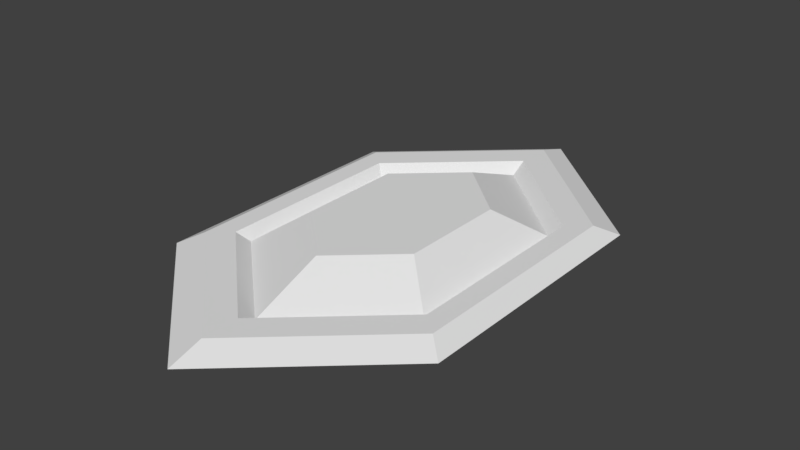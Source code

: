 # Source: Gem_switch.blend  (saved by Blender 2.79.0; exported with 4.5.12 LTS)
import bpy
from mathutils import Matrix  # noqa: F401  (used for matrix-valued properties, if any)

bpy.ops.wm.read_factory_settings(use_empty=True)
scene = bpy.context.scene
scene.name = 'Scene'

# ---- collections
col_collection_1 = bpy.data.collections.new('Collection 1'); scene.collection.children.link(col_collection_1)

# ---- world
world_world = bpy.data.worlds.new('World'); scene.world = world_world
world_world.color = (0.05088, 0.05088, 0.05088)
world_world.use_sun_shadow = False
world_world.sun_shadow_jitter_overblur = 0.0
world_world.cycles.sampling_method = 'MANUAL'

# ---- meshes
me_circle = bpy.data.meshes.new('Circle')
me_circle.from_pydata([(7.127e-09, 1.0, 0.0), (-0.5554, 0.5, 0.0), (-0.5554, -0.5, 0.0), (6.319e-08, -1.0, 0.0), (0.5554, -0.5, 0.0), (0.5554, 0.5, 0.0), (8.742e-09, 0.8732, 0.03795), (-0.485, 0.4366, 0.03795), (-0.485, -0.4366, 0.03795), (5.77e-08, -0.8732, 0.03795), (0.485, -0.4366, 0.03795), (0.485, 0.4366, 0.03795), (1.208e-08, 0.7346, 0.03795), (-0.408, 0.3673, 0.03795), (-0.408, -0.3673, 0.03795), (5.327e-08, -0.7346, 0.03795), (0.408, -0.3673, 0.03795), (0.408, 0.3673, 0.03795), (1.365e-08, 0.6697, 0.001064), (-0.3719, 0.3349, 0.001064), (-0.3719, -0.3349, 0.001064), (5.12e-08, -0.6697, 0.001064), (0.3719, -0.3349, 0.001064), (0.3719, 0.3349, 0.001064), (2.006e-08, 0.4038, 0.1058), (-0.2243, 0.2019, 0.1058), (-0.2243, -0.2019, 0.1058), (4.27e-08, -0.4038, 0.1058), (0.2243, -0.2019, 0.1058), (0.2243, 0.2019, 0.1058)], [], [(0, 6, 11, 5), (4, 10, 9, 3), (2, 8, 7, 1), (5, 11, 10, 4), (3, 9, 8, 2), (1, 7, 6, 0), (10, 16, 15, 9), (8, 14, 13, 7), (11, 17, 16, 10), (9, 15, 14, 8), (7, 13, 12, 6), (6, 12, 17, 11), (15, 21, 20, 14), (13, 19, 18, 12), (12, 18, 23, 17), (16, 22, 21, 15), (14, 20, 19, 13), (17, 23, 22, 16), (20, 26, 25, 19), (23, 29, 28, 22), (21, 27, 26, 20), (19, 25, 24, 18), (18, 24, 29, 23), (22, 28, 27, 21), (25, 26, 28, 29), (29, 24, 25), (28, 26, 27)])
_uv = me_circle.uv_layers.new(name='UVMap')
_uv.uv.foreach_set('vector', [0.9694, 0.9203, 0.9099, 0.867, 0.9099, 0.4571, 0.9694, 0.4509, 0.5, 0.03062, 0.5, 0.09011, 0.09011, 0.133, 0.03062, 0.07974, 0.03062, 0.5491, 0.09011, 0.5429, 0.5, 0.9099, 0.5, 0.9694, 0.9694, 0.4509, 0.9099, 0.4571, 0.5, 0.09011, 0.5, 0.03062, 0.03062, 0.07974, 0.09011, 0.133, 0.09011, 0.5429, 0.03062, 0.5491, 0.5, 0.9694, 0.5, 0.9099, 0.9099, 0.867, 0.9694, 0.9203, 0.5, 0.09011, 0.5, 0.1552, 0.1552, 0.1913, 0.09011, 0.133, 0.09011, 0.5429, 0.1552, 0.5361, 0.5, 0.8448, 0.5, 0.9099, 0.9099, 0.4571, 0.8448, 0.4639, 0.5, 0.1552, 0.5, 0.09011, 0.09011, 0.133, 0.1552, 0.1913, 0.1552, 0.5361, 0.09011, 0.5429, 0.5, 0.9099, 0.5, 0.8448, 0.8448, 0.8087, 0.9099, 0.867, 0.9099, 0.867, 0.8448, 0.8087, 0.8448, 0.4639, 0.9099, 0.4571, 0.1552, 0.1913, 0.1856, 0.2185, 0.1856, 0.5329, 0.1552, 0.5361, 0.5, 0.8448, 0.5, 0.8144, 0.8144, 0.7815, 0.8448, 0.8087, 0.8448, 0.8087, 0.8144, 0.7815, 0.8144, 0.4671, 0.8448, 0.4639, 0.5, 0.1552, 0.5, 0.1856, 0.1856, 0.2185, 0.1552, 0.1913, 0.1552, 0.5361, 0.1856, 0.5329, 0.5, 0.8144, 0.5, 0.8448, 0.8448, 0.4639, 0.8144, 0.4671, 0.5, 0.1856, 0.5, 0.1552, 0.1856, 0.5329, 0.3104, 0.5198, 0.5, 0.6896, 0.5, 0.8144, 0.8144, 0.4671, 0.6896, 0.4802, 0.5, 0.3104, 0.5, 0.1856, 0.1856, 0.2185, 0.3104, 0.3303, 0.3104, 0.5198, 0.1856, 0.5329, 0.5, 0.8144, 0.5, 0.6896, 0.6896, 0.6697, 0.8144, 0.7815, 0.8144, 0.7815, 0.6896, 0.6697, 0.6896, 0.4802, 0.8144, 0.4671, 0.5, 0.1856, 0.5, 0.3104, 0.3104, 0.3303, 0.1856, 0.2185, 0.5, 0.6896, 0.3104, 0.5198, 0.5, 0.3104, 0.6896, 0.4802, 0.6896, 0.4802, 0.6896, 0.6697, 0.5, 0.6896, 0.5, 0.3104, 0.3104, 0.5198, 0.3104, 0.3303])
me_circle.use_remesh_preserve_volume = False
me_circle.use_remesh_preserve_attributes = False
me_circle.use_mirror_vertex_groups = False
me_circle.update()

# ---- objects
ob_circle = bpy.data.objects.new('Circle', me_circle)

# ---- transforms, parenting, visibility, modifiers, constraints
ob_circle.location = (0.0, 0.0, 0.0)
ob_circle.lineart.crease_threshold = 0.0

# ---- collection membership
col_collection_1.objects.link(ob_circle)

# ---- scene / render settings (as saved in the file)
scene.frame_start = 1; scene.frame_end = 250; scene.frame_set(1)
scene.render.engine = 'BLENDER_EEVEE_NEXT'
scene.render.resolution_percentage = 50
scene.render.dither_intensity = 0.0
scene.cycles.use_denoising = False
scene.cycles.samples = 128
scene.cycles.sampling_pattern = 'TABULATED_SOBOL'
scene.cycles.use_adaptive_sampling = False
scene.cycles.use_light_tree = False
scene.cycles.blur_glossy = 0.0
scene.cycles.sample_clamp_indirect = 0.0
scene.view_settings.view_transform = 'Standard'
bpy.context.view_layer.update()

# ---- added for rendering (the .blend has no active camera and no usable light): camera, sun
cam_auto = bpy.data.cameras.new('AutoCamera')
cam_auto.lens = 50.0
cam_auto.sensor_width = 36.0
cam_auto.clip_end = 1000.0
ob_auto_camera = bpy.data.objects.new('AutoCamera', cam_auto)
scene.collection.objects.link(ob_auto_camera)
ob_auto_camera.location = (2.11893, -2.54272, 1.74803)
ob_auto_camera.rotation_euler = (1.09748, -7.21219e-08, 0.694738)
scene.camera = ob_auto_camera
light_auto_sun = bpy.data.lights.new('AutoSun', 'SUN')
light_auto_sun.energy = 3.0
light_auto_sun.angle = 0.0523599
ob_auto_sun = bpy.data.objects.new('AutoSun', light_auto_sun)
scene.collection.objects.link(ob_auto_sun)
ob_auto_sun.rotation_euler = (0.872665, 0.174533, 0.523599)
bpy.context.view_layer.update()
